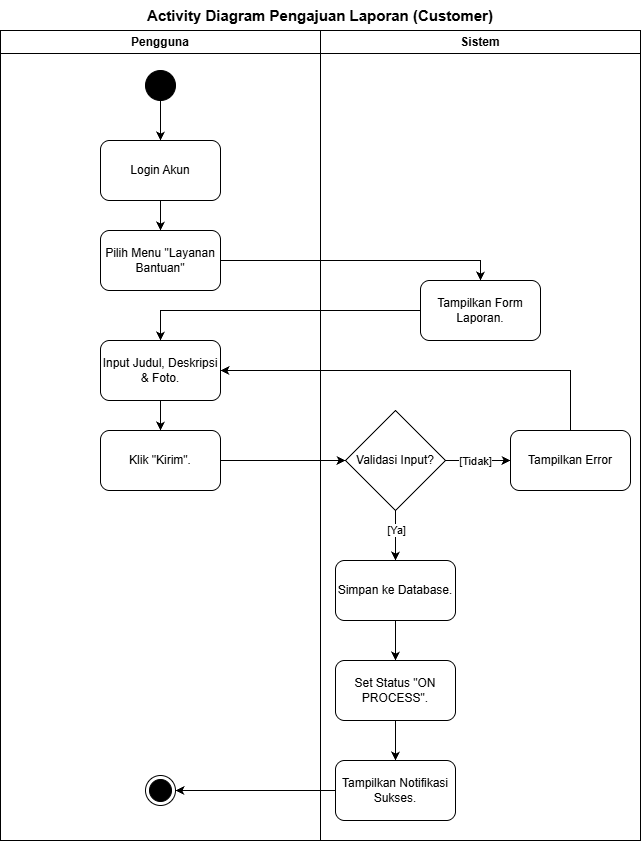

The diagram above was exported from draw.io. Its source (the exported page's mxGraphModel, read from the mxfile embedded in the PNG):
<mxGraphModel dx="784" dy="1136" grid="1" gridSize="10" guides="1" tooltips="1" connect="1" arrows="1" fold="1" page="1" pageScale="1" pageWidth="850" pageHeight="1100" math="0" shadow="0">
  <root>
    <mxCell id="0" />
    <mxCell id="1" parent="0" />
    <mxCell id="eVEl57BH1cCvAAOqi5wP-1" parent="1" style="swimlane;whiteSpace=wrap;html=1;labelBackgroundColor=none;" value="Pengguna" vertex="1">
      <mxGeometry height="810" width="320" x="70" y="40" as="geometry" />
    </mxCell>
    <mxCell id="eVEl57BH1cCvAAOqi5wP-21" edge="1" parent="eVEl57BH1cCvAAOqi5wP-1" source="eVEl57BH1cCvAAOqi5wP-4" style="edgeStyle=orthogonalEdgeStyle;rounded=0;orthogonalLoop=1;jettySize=auto;html=1;" target="eVEl57BH1cCvAAOqi5wP-7">
      <mxGeometry relative="1" as="geometry" />
    </mxCell>
    <mxCell id="eVEl57BH1cCvAAOqi5wP-4" parent="eVEl57BH1cCvAAOqi5wP-1" style="ellipse;fillColor=strokeColor;html=1;" value="" vertex="1">
      <mxGeometry height="30" width="30" x="145" y="40" as="geometry" />
    </mxCell>
    <mxCell id="eVEl57BH1cCvAAOqi5wP-38" edge="1" parent="eVEl57BH1cCvAAOqi5wP-1" source="eVEl57BH1cCvAAOqi5wP-7" style="edgeStyle=orthogonalEdgeStyle;rounded=0;orthogonalLoop=1;jettySize=auto;html=1;" target="eVEl57BH1cCvAAOqi5wP-9">
      <mxGeometry relative="1" as="geometry" />
    </mxCell>
    <mxCell id="eVEl57BH1cCvAAOqi5wP-7" parent="eVEl57BH1cCvAAOqi5wP-1" style="rounded=1;whiteSpace=wrap;html=1;" value="Login Akun" vertex="1">
      <mxGeometry height="60" width="120" x="100" y="110" as="geometry" />
    </mxCell>
    <mxCell id="eVEl57BH1cCvAAOqi5wP-9" parent="eVEl57BH1cCvAAOqi5wP-1" style="rounded=1;whiteSpace=wrap;html=1;" value="Pilih Menu &quot;Layanan Bantuan&quot;" vertex="1">
      <mxGeometry height="60" width="120" x="100" y="200" as="geometry" />
    </mxCell>
    <mxCell id="eVEl57BH1cCvAAOqi5wP-41" edge="1" parent="eVEl57BH1cCvAAOqi5wP-1" source="eVEl57BH1cCvAAOqi5wP-10" style="edgeStyle=orthogonalEdgeStyle;rounded=0;orthogonalLoop=1;jettySize=auto;html=1;" target="eVEl57BH1cCvAAOqi5wP-31">
      <mxGeometry relative="1" as="geometry" />
    </mxCell>
    <mxCell id="eVEl57BH1cCvAAOqi5wP-10" parent="eVEl57BH1cCvAAOqi5wP-1" style="rounded=1;whiteSpace=wrap;html=1;" value="Input Judul, Deskripsi &amp;amp; Foto." vertex="1">
      <mxGeometry height="60" width="120" x="100" y="310" as="geometry" />
    </mxCell>
    <mxCell id="eVEl57BH1cCvAAOqi5wP-20" parent="eVEl57BH1cCvAAOqi5wP-1" style="ellipse;html=1;shape=endState;fillColor=strokeColor;" value="" vertex="1">
      <mxGeometry height="30" width="30" x="145" y="745" as="geometry" />
    </mxCell>
    <mxCell id="eVEl57BH1cCvAAOqi5wP-31" parent="eVEl57BH1cCvAAOqi5wP-1" style="rounded=1;whiteSpace=wrap;html=1;" value="Klik &quot;Kirim&quot;." vertex="1">
      <mxGeometry height="60" width="120" x="100" y="400" as="geometry" />
    </mxCell>
    <mxCell id="eVEl57BH1cCvAAOqi5wP-5" parent="1" style="swimlane;whiteSpace=wrap;html=1;labelBackgroundColor=none;" value="Sistem" vertex="1">
      <mxGeometry height="810" width="320" x="390" y="40" as="geometry" />
    </mxCell>
    <mxCell id="eVEl57BH1cCvAAOqi5wP-8" parent="eVEl57BH1cCvAAOqi5wP-5" style="rounded=1;whiteSpace=wrap;html=1;" value="Tampilkan Form Laporan." vertex="1">
      <mxGeometry height="60" width="120" x="100" y="250" as="geometry" />
    </mxCell>
    <mxCell id="eVEl57BH1cCvAAOqi5wP-43" edge="1" parent="eVEl57BH1cCvAAOqi5wP-5" source="eVEl57BH1cCvAAOqi5wP-12" style="edgeStyle=orthogonalEdgeStyle;rounded=0;orthogonalLoop=1;jettySize=auto;html=1;entryX=0;entryY=0.5;entryDx=0;entryDy=0;" target="eVEl57BH1cCvAAOqi5wP-19">
      <mxGeometry relative="1" as="geometry" />
    </mxCell>
    <mxCell id="eVEl57BH1cCvAAOqi5wP-44" connectable="0" parent="eVEl57BH1cCvAAOqi5wP-43" style="edgeLabel;html=1;align=center;verticalAlign=middle;resizable=0;points=[];" value="[Tidak]" vertex="1">
      <mxGeometry relative="1" x="-0.1077" as="geometry">
        <mxPoint as="offset" />
      </mxGeometry>
    </mxCell>
    <mxCell id="eVEl57BH1cCvAAOqi5wP-45" edge="1" parent="eVEl57BH1cCvAAOqi5wP-5" source="eVEl57BH1cCvAAOqi5wP-12" style="edgeStyle=orthogonalEdgeStyle;rounded=0;orthogonalLoop=1;jettySize=auto;html=1;entryX=0.5;entryY=0;entryDx=0;entryDy=0;" target="eVEl57BH1cCvAAOqi5wP-33">
      <mxGeometry relative="1" as="geometry" />
    </mxCell>
    <mxCell id="eVEl57BH1cCvAAOqi5wP-48" connectable="0" parent="eVEl57BH1cCvAAOqi5wP-45" style="edgeLabel;html=1;align=center;verticalAlign=middle;resizable=0;points=[];" value="[Ya]" vertex="1">
      <mxGeometry relative="1" x="-0.24" as="geometry">
        <mxPoint as="offset" />
      </mxGeometry>
    </mxCell>
    <mxCell id="eVEl57BH1cCvAAOqi5wP-12" parent="eVEl57BH1cCvAAOqi5wP-5" style="rhombus;whiteSpace=wrap;html=1;" value="Validasi Input?" vertex="1">
      <mxGeometry height="100" width="100" x="25" y="380" as="geometry" />
    </mxCell>
    <mxCell id="eVEl57BH1cCvAAOqi5wP-19" parent="eVEl57BH1cCvAAOqi5wP-5" style="rounded=1;whiteSpace=wrap;html=1;" value="Tampilkan Error" vertex="1">
      <mxGeometry height="60" width="120" x="190" y="400" as="geometry" />
    </mxCell>
    <mxCell id="eVEl57BH1cCvAAOqi5wP-49" edge="1" parent="eVEl57BH1cCvAAOqi5wP-5" source="eVEl57BH1cCvAAOqi5wP-33" style="edgeStyle=orthogonalEdgeStyle;rounded=0;orthogonalLoop=1;jettySize=auto;html=1;" target="eVEl57BH1cCvAAOqi5wP-34">
      <mxGeometry relative="1" as="geometry" />
    </mxCell>
    <mxCell id="eVEl57BH1cCvAAOqi5wP-33" parent="eVEl57BH1cCvAAOqi5wP-5" style="rounded=1;whiteSpace=wrap;html=1;" value="Simpan ke Database." vertex="1">
      <mxGeometry height="60" width="120" x="15" y="530" as="geometry" />
    </mxCell>
    <mxCell id="eVEl57BH1cCvAAOqi5wP-50" edge="1" parent="eVEl57BH1cCvAAOqi5wP-5" source="eVEl57BH1cCvAAOqi5wP-34" style="edgeStyle=orthogonalEdgeStyle;rounded=0;orthogonalLoop=1;jettySize=auto;html=1;" target="eVEl57BH1cCvAAOqi5wP-35">
      <mxGeometry relative="1" as="geometry" />
    </mxCell>
    <mxCell id="eVEl57BH1cCvAAOqi5wP-34" parent="eVEl57BH1cCvAAOqi5wP-5" style="rounded=1;whiteSpace=wrap;html=1;" value="Set Status &quot;ON PROCESS&quot;." vertex="1">
      <mxGeometry height="60" width="120" x="15" y="630" as="geometry" />
    </mxCell>
    <mxCell id="eVEl57BH1cCvAAOqi5wP-35" parent="eVEl57BH1cCvAAOqi5wP-5" style="rounded=1;whiteSpace=wrap;html=1;" value="Tampilkan Notifikasi Sukses." vertex="1">
      <mxGeometry height="60" width="120" x="15" y="730" as="geometry" />
    </mxCell>
    <mxCell id="eVEl57BH1cCvAAOqi5wP-39" edge="1" parent="1" source="eVEl57BH1cCvAAOqi5wP-9" style="edgeStyle=orthogonalEdgeStyle;rounded=0;orthogonalLoop=1;jettySize=auto;html=1;entryX=0.5;entryY=0;entryDx=0;entryDy=0;" target="eVEl57BH1cCvAAOqi5wP-8">
      <mxGeometry relative="1" as="geometry" />
    </mxCell>
    <mxCell id="eVEl57BH1cCvAAOqi5wP-40" edge="1" parent="1" source="eVEl57BH1cCvAAOqi5wP-8" style="edgeStyle=orthogonalEdgeStyle;rounded=0;orthogonalLoop=1;jettySize=auto;html=1;entryX=0.5;entryY=0;entryDx=0;entryDy=0;" target="eVEl57BH1cCvAAOqi5wP-10">
      <mxGeometry relative="1" as="geometry" />
    </mxCell>
    <mxCell id="eVEl57BH1cCvAAOqi5wP-42" edge="1" parent="1" source="eVEl57BH1cCvAAOqi5wP-31" style="edgeStyle=orthogonalEdgeStyle;rounded=0;orthogonalLoop=1;jettySize=auto;html=1;" target="eVEl57BH1cCvAAOqi5wP-12">
      <mxGeometry relative="1" as="geometry" />
    </mxCell>
    <mxCell id="eVEl57BH1cCvAAOqi5wP-51" edge="1" parent="1" source="eVEl57BH1cCvAAOqi5wP-35" style="edgeStyle=orthogonalEdgeStyle;rounded=0;orthogonalLoop=1;jettySize=auto;html=1;entryX=1;entryY=0.5;entryDx=0;entryDy=0;" target="eVEl57BH1cCvAAOqi5wP-20">
      <mxGeometry relative="1" as="geometry" />
    </mxCell>
    <mxCell id="eVEl57BH1cCvAAOqi5wP-52" edge="1" parent="1" source="eVEl57BH1cCvAAOqi5wP-19" style="edgeStyle=orthogonalEdgeStyle;rounded=0;orthogonalLoop=1;jettySize=auto;html=1;entryX=1;entryY=0.5;entryDx=0;entryDy=0;" target="eVEl57BH1cCvAAOqi5wP-10">
      <mxGeometry relative="1" as="geometry">
        <Array as="points">
          <mxPoint x="640" y="380" />
        </Array>
      </mxGeometry>
    </mxCell>
    <mxCell id="eVEl57BH1cCvAAOqi5wP-53" parent="1" style="text;html=1;whiteSpace=wrap;strokeColor=none;fillColor=none;align=center;verticalAlign=middle;rounded=0;" value="&lt;b&gt;&lt;font style=&quot;font-size: 15px;&quot;&gt;Activity Diagram Pengajuan Laporan (Customer)&lt;/font&gt;&lt;/b&gt;" vertex="1">
      <mxGeometry height="30" width="640" x="70" y="10" as="geometry" />
    </mxCell>
  </root>
</mxGraphModel>